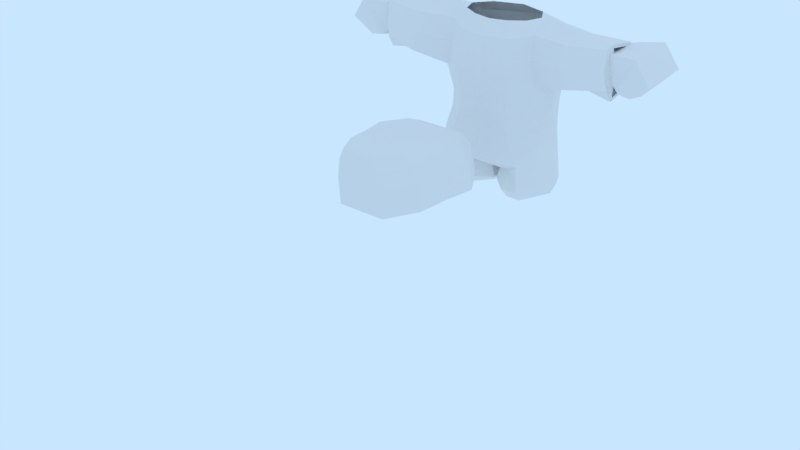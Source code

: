 # Source: personagem.blend  (saved by Blender 2.79.7; exported with 4.5.12 LTS)
import bpy
from mathutils import Matrix  # noqa: F401  (used for matrix-valued properties, if any)

bpy.ops.wm.read_factory_settings(use_empty=True)
scene = bpy.context.scene
scene.name = 'Scene'

# ---- collections
col_collection_1 = bpy.data.collections.new('Collection 1'); scene.collection.children.link(col_collection_1)

# ---- world
world_world = bpy.data.worlds.new('World'); scene.world = world_world
world_world.color = (0.5853, 0.7879, 1.0)
world_world.use_sun_shadow = False
world_world.sun_shadow_jitter_overblur = 0.0

# ---- lights
light_point = bpy.data.lights.new('Point', 'POINT')
light_point.transmission_factor = 0.0
light_point.energy = 100.0
light_point.shadow_buffer_clip_start = 0.5
light_point.shadow_soft_size = 0.1
light_point.shadow_maximum_resolution = 0.006
light_point.use_absolute_resolution = True

# ---- meshes
me_plano_001 = bpy.data.meshes.new('Plano.001')
me_plano_001.from_pydata([(-0.2584, -0.6905, 0.0), (0.2584, -0.6905, 0.0), (-0.2857, 0.6905, 0.0), (0.2857, 0.6905, 0.0), (-0.5029, 0.3452, 0.0), (-0.4518, 0.0, 0.0), (-0.4295, -0.3452, 0.0), (0.4295, -0.3452, 0.0), (0.4518, 0.0, 0.0), (0.5029, 0.3452, 0.0), (-0.4208, -0.3834, 0.2943), (-0.2531, -0.7216, 0.2943), (0.2531, -0.7216, 0.2943), (0.4926, 0.293, 0.2943), (0.2798, 0.6312, 0.2943), (-0.2798, 0.6312, 0.2943), (-0.4926, 0.293, 0.2943), (-0.4426, -0.04521, 0.2943), (0.4208, -0.3834, 0.2943), (0.4426, -0.04521, 0.2943), (-0.3813, -0.4189, 0.4759), (-0.2294, -0.7253, 0.4759), (0.2294, -0.7253, 0.4759), (0.4464, 0.1941, 0.4759), (0.2536, 0.5005, 0.4759), (-0.2536, 0.5005, 0.4759), (-0.4464, 0.1941, 0.4759), (-0.4011, -0.1124, 0.4759), (0.3813, -0.4189, 0.4759), (0.4011, -0.1124, 0.4759), (-0.2952, -0.489, 0.5967), (-0.1776, -0.7263, 0.5967), (0.1776, -0.7263, 0.5967), (0.3457, -0.01446, 0.5967), (0.1963, 0.2228, 0.5967), (-0.1963, 0.2228, 0.5967), (-0.3457, -0.01446, 0.5967), (-0.3106, -0.2518, 0.5967), (0.2952, -0.489, 0.5967), (0.3106, -0.2518, 0.5967)], [], [(4, 2, 3, 9), (0, 6, 7, 1), (6, 5, 8, 7), (5, 4, 9, 8), (16, 17, 27, 26), (18, 19, 29, 28), (11, 12, 22, 21), (15, 16, 26, 25), (6, 0, 11, 10), (1, 7, 18, 12), (2, 4, 16, 15), (0, 1, 12, 11), (7, 8, 19, 18), (4, 5, 17, 16), (9, 3, 14, 13), (8, 9, 13, 19), (5, 6, 10, 17), (3, 2, 15, 14), (27, 20, 30, 37), (29, 23, 33, 39), (23, 24, 34, 33), (26, 27, 37, 36), (13, 14, 24, 23), (19, 13, 23, 29), (17, 10, 20, 27), (14, 15, 25, 24), (10, 11, 21, 20), (12, 18, 28, 22), (36, 33, 34, 35), (31, 32, 38, 30), (30, 38, 39, 37), (37, 39, 33, 36), (24, 25, 35, 34), (20, 21, 31, 30), (22, 28, 38, 32), (25, 26, 36, 35), (21, 22, 32, 31), (28, 29, 39, 38)])
me_plano_001.use_remesh_preserve_volume = False
me_plano_001.use_remesh_preserve_attributes = False
me_plano_001.use_mirror_vertex_groups = False
me_plano_001.update()
me_c_rculo_002 = bpy.data.meshes.new('Círculo.002')
me_c_rculo_002.from_pydata([], [], [])
me_c_rculo_002.use_remesh_preserve_volume = False
me_c_rculo_002.use_remesh_preserve_attributes = False
me_c_rculo_002.use_mirror_vertex_groups = False
me_c_rculo_002.update()
me_c_rculo = bpy.data.meshes.new('Círculo')
me_c_rculo.from_pydata([(0.0, 0.4808, 0.3146), (-0.2685, 0.4242, 0.3139), (-0.5046, 0.2711, 0.3597), (-0.5873, 0.02146, 0.3701), (-0.4984, -0.2152, 0.3419), (-0.2991, -0.3989, 0.3095), (0.0, -0.4099, 0.3044), (0.0, 0.458, -0.01501), (-0.2145, 0.3914, -0.006249), (-0.5163, 0.2535, 0.1818), (-0.6064, -0.002513, 0.198), (-0.5646, -0.2368, 0.1079), (-0.4497, -0.3903, -0.06233), (0.0, -0.4546, -0.07686), (0.0, 0.4911, 0.4316), (-0.2868, 0.4315, 0.451), (-0.5133, 0.2731, 0.5381), (-0.5887, 0.03005, 0.5302), (-0.4926, -0.2137, 0.5267), (-0.2742, -0.3787, 0.5327), (0.0, -0.433, 0.546), (0.0, 0.5147, 0.7494), (-0.3023, 0.1847, 1.403), (-0.6056, -0.002598, 0.8126), (-0.5593, -0.246, 0.7865), (-0.3199, -0.4082, 0.8547), (0.0, -0.4616, 0.8591), (0.0, 0.5137, 1.26), (-0.5335, 0.3031, 1.253), (0.0, 0.2927, 1.401), (-0.5759, -0.0398, 1.428), (-0.4929, -0.2469, 1.298), (-0.2852, -0.3829, 1.254), (0.0, -0.4313, 1.245), (-0.2836, -0.267, -0.1706), (0.0, -0.2409, -0.1956), (-0.05418, -0.0924, -0.2779), (0.0, -0.07532, -0.2814), (0.05061, -0.05371, -0.2824), (0.0, 0.2664, -0.2255), (-0.1079, 0.2106, -0.2321), (0.0, 0.05388, -0.2776), (-0.05103, 0.05811, -0.277), (0.03379, 0.04699, -0.2781), (-0.1694, 0.2977, -0.3939), (-0.5933, 0.2258, -0.3378), (-0.7028, -0.006574, -0.3215), (-0.6041, -0.2114, -0.3329), (-0.469, -0.3977, -0.3567), (-0.2524, -0.349, -0.3814), (-0.01362, -0.08972, -0.4094), (-0.07479, 0.1837, -0.4026), (-0.009491, 0.04883, -0.4103), (-0.2299, 0.2287, -0.4922), (-0.5589, 0.1704, -0.4473), (-0.6441, -0.01192, -0.4343), (-0.4622, -0.3164, -0.4627), (-0.2829, -0.2784, -0.4821), (-0.09543, 0.03197, -0.5048), (-0.4225, -0.0197, 1.411), (-0.3613, -0.1981, 1.41), (-0.1872, -0.2889, 1.401), (0.0, -0.3098, 1.392), (0.0, 0.5733, 0.8931), (-0.551, 0.2409, 1.32), (-0.4867, 0.4403, 0.8946), (-0.488, 0.4021, 0.7425), (-0.4792, -0.2786, 1.056), (-0.5964, 0.2845, 1.111), (-0.5645, 0.2031, 0.9444), (-1.342, -0.2716, 0.9311), (-1.348, -0.1879, 0.8023), (-1.359, -0.188, 1.058), (-1.325, -0.1999, 1.364), (-1.311, 0.1811, 1.299), (-1.317, -0.309, 1.12), (-1.323, -0.2826, 1.334), (-1.344, 0.2225, 1.062), (-1.321, 0.17, 0.8521), (-0.9161, 0.1543, 1.306), (-0.9255, -0.08471, 1.378), (-0.871, -0.3841, 1.094), (-0.8929, -0.2913, 1.291), (-0.9487, 0.1898, 1.117), (-0.9484, -0.1054, 0.8449), (-0.926, 0.1351, 0.9315), (-0.9552, -0.3434, 0.8734), (-1.356, -0.1628, 1.06), (-1.326, -0.1732, 1.325), (-1.346, -0.1628, 0.8386), (-1.314, 0.1568, 1.269), (-1.343, 0.1927, 1.064), (-1.323, 0.1472, 0.8817), (-1.382, -0.04861, 1.291), (-1.382, 0.2166, 1.301), (-1.382, -0.2697, 1.291), (-1.382, 0.1605, 0.9715), (-1.382, -0.04463, 0.9356), (-1.382, -0.2266, 0.9811), (-1.652, -0.04533, 1.317), (-1.615, 0.2849, 1.33), (-1.64, -0.3207, 1.317), (-1.449, 0.2151, 0.9186), (-1.486, -0.04038, 0.8739), (-1.46, -0.267, 0.9305), (-1.799, -0.04206, 1.082), (-1.781, 0.2882, 1.099), (-1.792, -0.3174, 1.085), (-1.574, 0.2184, 0.9059), (-1.583, -0.03711, 0.8702), (-1.584, -0.2637, 0.9098), (-1.248, -0.04601, 1.259), (-1.248, 0.167, 1.267), (-1.248, -0.2236, 1.259), (-1.248, 0.122, 1.002), (-1.248, -0.04282, 0.9736), (-1.248, -0.189, 1.01)], [], [(1, 0, 7, 8), (5, 4, 11, 12), (2, 1, 8, 9), (6, 5, 12, 13), (3, 2, 9, 10), (4, 3, 10, 11), (0, 1, 15, 14), (4, 5, 19, 18), (1, 2, 16, 15), (5, 6, 20, 19), (2, 3, 17, 16), (3, 4, 18, 17), (19, 20, 26, 25), (16, 17, 23, 66), (17, 18, 24, 23), (14, 15, 66, 21), (18, 19, 25, 24), (15, 16, 66), (25, 26, 33, 32), (79, 83, 77, 74), (21, 66, 65, 63), (24, 25, 67), (28, 64, 30, 59, 22), (13, 12, 34, 35), (35, 34, 36, 37), (8, 7, 39, 40), (40, 39, 41, 42), (38, 37, 41, 43), (37, 36, 42, 41), (9, 8, 44, 45), (10, 9, 45, 46), (34, 12, 48, 49), (11, 10, 46, 47), (8, 40, 51, 44), (42, 36, 50, 52), (36, 34, 49, 50), (40, 42, 52, 51), (12, 11, 47, 48), (45, 44, 53, 54), (51, 52, 58), (49, 48, 56, 57), (46, 45, 54, 55), (52, 50, 58), (50, 49, 57, 58), (47, 46, 55), (44, 51, 58, 53), (48, 47, 55, 56), (32, 33, 62, 61), (30, 31, 60, 59), (31, 32, 61, 60), (27, 28, 22, 29), (80, 79, 74, 73), (82, 80, 73, 76), (65, 68, 64, 28), (81, 82, 76, 75), (67, 25, 32, 31), (65, 66, 68), (63, 65, 28, 27), (66, 69, 68), (69, 66, 23), (73, 74, 90, 88), (72, 75, 76, 73), (71, 70, 75, 72), (74, 77, 91, 90), (85, 84, 71, 78), (83, 85, 78, 77), (84, 86, 70, 71), (86, 81, 75, 70), (24, 67, 81, 86), (23, 24, 86, 84), (68, 69, 85, 83), (69, 23, 84, 85), (67, 31, 82, 81), (31, 30, 80, 82), (30, 64, 79, 80), (64, 68, 83, 79), (72, 73, 88, 87), (77, 78, 92, 91), (71, 72, 87, 89), (78, 71, 89, 92), (95, 93, 99, 101), (96, 97, 103, 102), (103, 104, 110, 109), (104, 101, 107, 110), (98, 95, 101, 104), (97, 98, 104, 103), (94, 96, 102, 100), (93, 94, 100, 99), (109, 105, 106, 108), (109, 110, 107, 105), (100, 102, 108, 106), (99, 100, 106, 105), (102, 103, 109, 108), (101, 99, 105, 107), (97, 96, 114, 115), (93, 95, 113, 111), (95, 98, 116, 113), (98, 97, 115, 116), (96, 94, 112, 114), (94, 93, 111, 112)])
me_c_rculo.use_remesh_preserve_volume = False
me_c_rculo.use_remesh_preserve_attributes = False
me_c_rculo.use_mirror_vertex_groups = False
me_c_rculo.update()

# ---- objects
ob_plano = bpy.data.objects.new('Plano', me_plano_001)
ob_c_rculo_001 = bpy.data.objects.new('Círculo.001', me_c_rculo_002)
ob_c_rculo = bpy.data.objects.new('Círculo', me_c_rculo)
ob_point = bpy.data.objects.new('Point', light_point)

# ---- transforms, parenting, visibility, modifiers, constraints
ob_plano.location = (0.0, -1.559, 0.0)
ob_plano.lineart.crease_threshold = 0.0
ob_c_rculo_001.location = (-3.192, 4.382e-07, -3.261)
ob_c_rculo_001.lineart.crease_threshold = 0.0
_m = ob_c_rculo_001.modifiers.new('Espelhar', 'MIRROR')
_m.use_clip = True
_m.use_mirror_merge = False
_m = ob_c_rculo_001.modifiers.new('Decimar', 'DECIMATE')
_m.ratio = 0.2853
ob_c_rculo.location = (0.0, 0.0, 0.0)
ob_c_rculo.lineart.crease_threshold = 0.0
_m = ob_c_rculo.modifiers.new('Espelhar', 'MIRROR')
_m.use_clip = True
_m.use_mirror_merge = False
ob_point.location = (3.971, 3.148, 8.27)
ob_point.lineart.crease_threshold = 0.0

# ---- collection membership
col_collection_1.objects.link(ob_plano)
col_collection_1.objects.link(ob_c_rculo_001)
col_collection_1.objects.link(ob_c_rculo)
col_collection_1.objects.link(ob_point)

# ---- scene / render settings (as saved in the file)
scene.frame_start = 1; scene.frame_end = 250; scene.frame_set(1)
scene.render.engine = 'BLENDER_EEVEE_NEXT'
scene.render.resolution_percentage = 50
scene.render.dither_intensity = 0.0
scene.cycles.use_denoising = False
scene.cycles.samples = 128
scene.cycles.sampling_pattern = 'TABULATED_SOBOL'
scene.cycles.use_adaptive_sampling = False
scene.cycles.use_light_tree = False
scene.view_settings.view_transform = 'Standard'
bpy.context.view_layer.update()

# ---- added for rendering (the .blend has no active camera): camera
cam_auto = bpy.data.cameras.new('AutoCamera')
cam_auto.lens = 50.0
cam_auto.sensor_width = 36.0
cam_auto.clip_end = 1000.0
ob_auto_camera = bpy.data.objects.new('AutoCamera', cam_auto)
scene.collection.objects.link(ob_auto_camera)
ob_auto_camera.location = (6.16926, -9.09504, 4.57579)
ob_auto_camera.rotation_euler = (1.09748, -7.21219e-08, 0.694738)
scene.camera = ob_auto_camera
bpy.context.view_layer.update()
